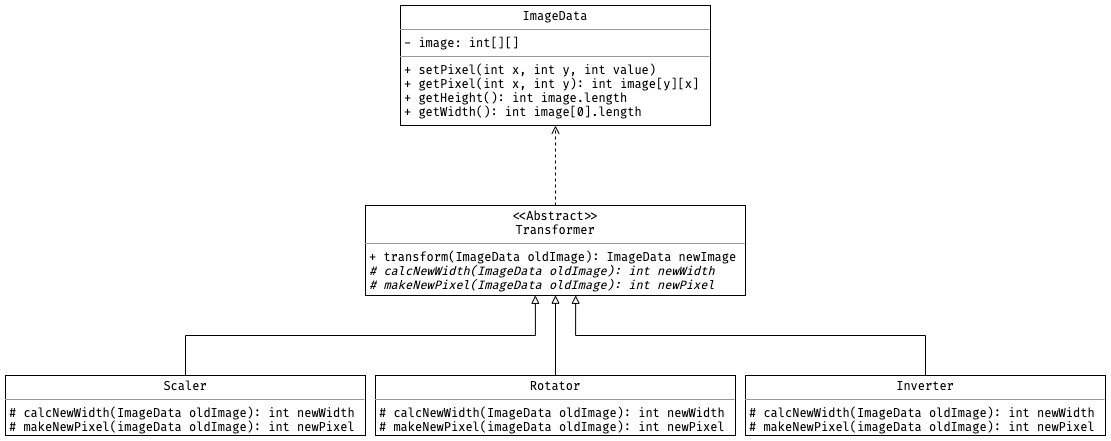

The diagram above was exported from draw.io. Its source (the exported page's mxGraphModel, read from the mxfile embedded in the PNG):
<mxGraphModel dx="1426" dy="737" grid="1" gridSize="10" guides="1" tooltips="1" connect="1" arrows="1" fold="1" page="1" pageScale="1" pageWidth="1200" pageHeight="600" background="#ffffff" math="0" shadow="0">
  <root>
    <mxCell id="0" />
    <mxCell id="1" parent="0" />
    <mxCell id="QzKhocxWM9EOxqv5ktCl-45" value="&lt;p style=&quot;margin: 0px ; margin-top: 4px ; text-align: center&quot;&gt;ImageData&lt;/p&gt;&lt;hr size=&quot;1&quot;&gt;&lt;p style=&quot;margin: 0px ; margin-left: 4px&quot;&gt;- image: int[][]&lt;br&gt;&lt;/p&gt;&lt;hr size=&quot;1&quot;&gt;&lt;p style=&quot;margin: 0px ; margin-left: 4px&quot;&gt;+ setPixel(int x, int y, int value)&lt;/p&gt;&lt;p style=&quot;margin: 0px ; margin-left: 4px&quot;&gt;+ getPixel(int x, int y): int image[y][x]&lt;/p&gt;&lt;p style=&quot;margin: 0px ; margin-left: 4px&quot;&gt;+ getHeight(): int image.length&lt;/p&gt;&lt;p style=&quot;margin: 0px ; margin-left: 4px&quot;&gt;+ getWidth(): int image[0].length&lt;/p&gt;" style="verticalAlign=top;align=left;overflow=fill;fontSize=12;fontFamily=Fira Code;html=1;" vertex="1" parent="1">
      <mxGeometry x="445" y="40" width="310" height="120" as="geometry" />
    </mxCell>
    <mxCell id="QzKhocxWM9EOxqv5ktCl-55" style="edgeStyle=none;rounded=0;orthogonalLoop=1;jettySize=auto;html=1;entryX=0.5;entryY=1;entryDx=0;entryDy=0;endArrow=open;endFill=0;strokeWidth=1;dashed=1;" edge="1" parent="1" source="QzKhocxWM9EOxqv5ktCl-46" target="QzKhocxWM9EOxqv5ktCl-45">
      <mxGeometry relative="1" as="geometry" />
    </mxCell>
    <mxCell id="QzKhocxWM9EOxqv5ktCl-46" value="&lt;p style=&quot;margin: 0px ; margin-top: 4px ; text-align: center&quot;&gt;&amp;lt;&amp;lt;Abstract&amp;gt;&amp;gt;&lt;br&gt;Transformer&lt;/p&gt;&lt;hr size=&quot;1&quot;&gt;&lt;p style=&quot;margin: 0px ; margin-left: 4px&quot;&gt;+ transform(ImageData oldImage): ImageData newImage&lt;/p&gt;&lt;p style=&quot;margin: 0px ; margin-left: 4px&quot;&gt;&lt;i&gt;# calcNewWidth(ImageData oldImage): int newWidth&lt;/i&gt;&lt;/p&gt;&lt;p style=&quot;margin: 0px ; margin-left: 4px&quot;&gt;&lt;i&gt;# makeNewPixel(ImageData oldImage): int newPixel&lt;/i&gt;&lt;/p&gt;" style="verticalAlign=top;align=left;overflow=fill;fontSize=12;fontFamily=Fira Code;html=1;" vertex="1" parent="1">
      <mxGeometry x="410" y="240" width="380" height="90" as="geometry" />
    </mxCell>
    <mxCell id="QzKhocxWM9EOxqv5ktCl-51" style="rounded=0;orthogonalLoop=1;jettySize=auto;html=1;entryX=0.447;entryY=0.998;entryDx=0;entryDy=0;endArrow=block;endFill=0;strokeWidth=1;exitX=0.5;exitY=0;exitDx=0;exitDy=0;edgeStyle=orthogonalEdgeStyle;entryPerimeter=0;" edge="1" parent="1" source="QzKhocxWM9EOxqv5ktCl-47" target="QzKhocxWM9EOxqv5ktCl-46">
      <mxGeometry relative="1" as="geometry">
        <Array as="points">
          <mxPoint x="230" y="370" />
          <mxPoint x="580" y="370" />
        </Array>
      </mxGeometry>
    </mxCell>
    <mxCell id="QzKhocxWM9EOxqv5ktCl-47" value="&lt;p style=&quot;margin: 0px ; margin-top: 4px ; text-align: center&quot;&gt;Scaler&lt;/p&gt;&lt;hr size=&quot;1&quot;&gt;&lt;p style=&quot;margin: 0px ; margin-left: 4px&quot;&gt;# calcNewWidth(ImageData oldImage): int newWidth&lt;br&gt;&lt;/p&gt;&lt;p style=&quot;margin: 0px ; margin-left: 4px&quot;&gt;# makeNewPixel(imageData oldImage): int newPixel&lt;/p&gt;" style="verticalAlign=top;align=left;overflow=fill;fontSize=12;fontFamily=Fira Code;html=1;" vertex="1" parent="1">
      <mxGeometry x="50" y="410" width="360" height="60" as="geometry" />
    </mxCell>
    <mxCell id="QzKhocxWM9EOxqv5ktCl-52" style="edgeStyle=none;rounded=0;orthogonalLoop=1;jettySize=auto;html=1;endArrow=block;endFill=0;strokeWidth=1;entryX=0.5;entryY=0.997;entryDx=0;entryDy=0;entryPerimeter=0;" edge="1" parent="1" source="QzKhocxWM9EOxqv5ktCl-49" target="QzKhocxWM9EOxqv5ktCl-46">
      <mxGeometry relative="1" as="geometry">
        <mxPoint x="601" y="280" as="targetPoint" />
      </mxGeometry>
    </mxCell>
    <mxCell id="QzKhocxWM9EOxqv5ktCl-49" value="&lt;p style=&quot;margin: 0px ; margin-top: 4px ; text-align: center&quot;&gt;Rotator&lt;/p&gt;&lt;hr size=&quot;1&quot;&gt;&lt;p style=&quot;margin: 0px ; margin-left: 4px&quot;&gt;# calcNewWidth(ImageData oldImage): int newWidth&lt;br&gt;&lt;/p&gt;&lt;p style=&quot;margin: 0px ; margin-left: 4px&quot;&gt;# makeNewPixel(imageData oldImage): int newPixel&lt;/p&gt;" style="verticalAlign=top;align=left;overflow=fill;fontSize=12;fontFamily=Fira Code;html=1;" vertex="1" parent="1">
      <mxGeometry x="420" y="410" width="360" height="60" as="geometry" />
    </mxCell>
    <mxCell id="QzKhocxWM9EOxqv5ktCl-54" style="edgeStyle=orthogonalEdgeStyle;rounded=0;orthogonalLoop=1;jettySize=auto;html=1;exitX=0.5;exitY=0;exitDx=0;exitDy=0;endArrow=block;endFill=0;strokeWidth=1;entryX=0.553;entryY=0.998;entryDx=0;entryDy=0;entryPerimeter=0;" edge="1" parent="1" source="QzKhocxWM9EOxqv5ktCl-50" target="QzKhocxWM9EOxqv5ktCl-46">
      <mxGeometry relative="1" as="geometry">
        <mxPoint x="622" y="330" as="targetPoint" />
        <Array as="points">
          <mxPoint x="970" y="370" />
          <mxPoint x="620" y="370" />
        </Array>
      </mxGeometry>
    </mxCell>
    <mxCell id="QzKhocxWM9EOxqv5ktCl-50" value="&lt;p style=&quot;margin: 0px ; margin-top: 4px ; text-align: center&quot;&gt;Inverter&lt;/p&gt;&lt;hr size=&quot;1&quot;&gt;&lt;p style=&quot;margin: 0px ; margin-left: 4px&quot;&gt;# calcNewWidth(ImageData oldImage): int newWidth&lt;br&gt;&lt;/p&gt;&lt;p style=&quot;margin: 0px ; margin-left: 4px&quot;&gt;# makeNewPixel(imageData oldImage): int newPixel&lt;/p&gt;" style="verticalAlign=top;align=left;overflow=fill;fontSize=12;fontFamily=Fira Code;html=1;" vertex="1" parent="1">
      <mxGeometry x="790" y="410" width="360" height="60" as="geometry" />
    </mxCell>
  </root>
</mxGraphModel>